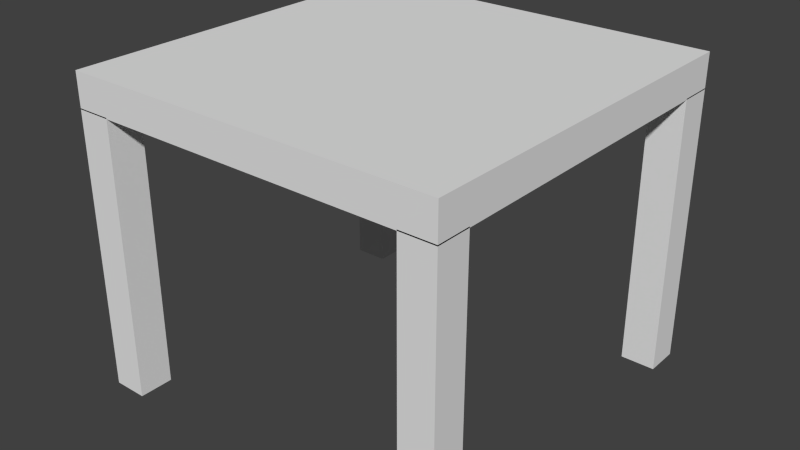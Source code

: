 # Source: table.blend  (saved by Blender 2.62.0; exported with 4.5.12 LTS)
import bpy
from mathutils import Matrix  # noqa: F401  (used for matrix-valued properties, if any)

bpy.ops.wm.read_factory_settings(use_empty=True)
scene = bpy.context.scene
scene.name = 'Scene'

# ---- collections
col_collection_1 = bpy.data.collections.new('Collection 1'); scene.collection.children.link(col_collection_1)

# ---- materials (node trees are filled in below, after node groups)
mat_material = bpy.data.materials.new('Material')
mat_material.alpha_threshold = 0.0
mat_material.use_transparent_shadow = False
mat_material.roughness = 0.5
mat_material.line_color = (0.0, 0.0, 0.0, 1.0)

# ---- material node trees

# ---- world
world_world = bpy.data.worlds.new('World'); scene.world = world_world
world_world.color = (0.05088, 0.05088, 0.05088)
world_world.use_sun_shadow = False
world_world.sun_shadow_jitter_overblur = 0.0
world_world.cycles.sampling_method = 'MANUAL'
world_world.cycles.sample_map_resolution = 256

# ---- meshes
me_cube = bpy.data.meshes.new('Cube')
me_cube.from_pydata([(-0.8182, -0.8182, 0.02), (-0.8182, -1.0, 0.02), (-1.0, -1.0, 0.02), (-1.0, -0.8182, 0.02), (-0.8182, -0.8182, 16.14), (-0.8182, -1.0, 16.14), (-1.0, -1.0, 16.14), (-1.0, -0.8182, 16.14), (-0.8182, 1.0, 0.02), (-0.8182, 0.8182, 0.02), (-1.0, 0.8182, 0.02), (-1.0, 1.0, 0.02), (-0.8182, 1.0, 16.14), (-0.8182, 0.8182, 16.14), (-1.0, 0.8182, 16.14), (-1.0, 1.0, 16.14), (1.0, -0.8182, 0.02), (1.0, -1.0, 0.02), (0.8182, -1.0, 0.02), (0.8182, -0.8182, 0.02), (1.0, -0.8182, 16.14), (1.0, -1.0, 16.14), (0.8182, -1.0, 16.14), (0.8182, -0.8182, 16.14), (1.0, 1.0, 0.02), (1.0, 0.8182, 0.02), (0.8182, 0.8182, 0.02), (0.8182, 1.0, 0.02), (1.0, 1.0, 16.14), (1.0, 0.8182, 16.14), (0.8182, 0.8182, 16.14), (0.8182, 1.0, 16.14), (1.0, 1.0, 16.08), (1.0, -1.0, 16.08), (-1.0, -1.0, 16.08), (-1.0, 1.0, 16.08), (1.0, 1.0, 18.08), (1.0, -1.0, 18.08), (-1.0, -1.0, 18.08), (-1.0, 1.0, 18.08)], [], [(0, 1, 2, 3), (4, 7, 6, 5), (0, 4, 5, 1), (1, 5, 6, 2), (2, 6, 7, 3), (4, 0, 3, 7), (8, 9, 10, 11), (12, 15, 14, 13), (8, 12, 13, 9), (9, 13, 14, 10), (10, 14, 15, 11), (12, 8, 11, 15), (16, 17, 18, 19), (20, 23, 22, 21), (16, 20, 21, 17), (17, 21, 22, 18), (18, 22, 23, 19), (20, 16, 19, 23), (24, 25, 26, 27), (28, 31, 30, 29), (24, 28, 29, 25), (25, 29, 30, 26), (26, 30, 31, 27), (28, 24, 27, 31), (32, 33, 34, 35), (36, 39, 38, 37), (32, 36, 37, 33), (33, 37, 38, 34), (34, 38, 39, 35), (36, 32, 35, 39)])
me_cube.materials.append(mat_material)
me_cube.use_remesh_preserve_volume = False
me_cube.use_remesh_preserve_attributes = False
me_cube.use_mirror_vertex_groups = False
me_cube.update()

# ---- objects
ob_cube = bpy.data.objects.new('Cube', me_cube)

# ---- transforms, parenting, visibility, modifiers, constraints
ob_cube.location = (0.0, 0.0, -2.98e-08)
ob_cube.scale = (0.275, 0.275, 0.025)
ob_cube.lock_rotations_4d = False
ob_cube.empty_display_type = 'ARROWS'
ob_cube.lineart.crease_threshold = 0.0

# ---- collection membership
col_collection_1.objects.link(ob_cube)

# ---- scene / render settings (as saved in the file)
scene.frame_start = 1; scene.frame_end = 250; scene.frame_set(180)
scene.render.engine = 'BLENDER_EEVEE_NEXT'
scene.render.image_settings.color_mode = 'RGB'
scene.render.image_settings.compression = 90
scene.render.resolution_percentage = 50
scene.render.dither_intensity = 0.0
scene.render.bake_margin = 2
scene.render.bake_bias = 0.0
scene.cycles.use_denoising = False
scene.cycles.samples = 10
scene.cycles.sampling_pattern = 'TABULATED_SOBOL'
scene.cycles.light_sampling_threshold = 0.0
scene.cycles.use_adaptive_sampling = False
scene.cycles.use_light_tree = False
scene.cycles.blur_glossy = 0.0
scene.cycles.volume_bounces = 1
scene.cycles.pixel_filter_type = 'GAUSSIAN'
scene.cycles.sample_clamp_indirect = 0.0
scene.view_settings.view_transform = 'Standard'
bpy.context.view_layer.update()

# ---- added for rendering (the .blend has no active camera and no usable light): camera, sun
cam_auto = bpy.data.cameras.new('AutoCamera')
cam_auto.lens = 50.0
cam_auto.sensor_width = 36.0
cam_auto.clip_end = 1000.0
ob_auto_camera = bpy.data.objects.new('AutoCamera', cam_auto)
scene.collection.objects.link(ob_auto_camera)
ob_auto_camera.location = (0.832112, -0.998534, 0.89194)
ob_auto_camera.rotation_euler = (1.09748, -7.21219e-08, 0.694738)
scene.camera = ob_auto_camera
light_auto_sun = bpy.data.lights.new('AutoSun', 'SUN')
light_auto_sun.energy = 3.0
light_auto_sun.angle = 0.0523599
ob_auto_sun = bpy.data.objects.new('AutoSun', light_auto_sun)
scene.collection.objects.link(ob_auto_sun)
ob_auto_sun.rotation_euler = (0.872665, 0.174533, 0.523599)
bpy.context.view_layer.update()
